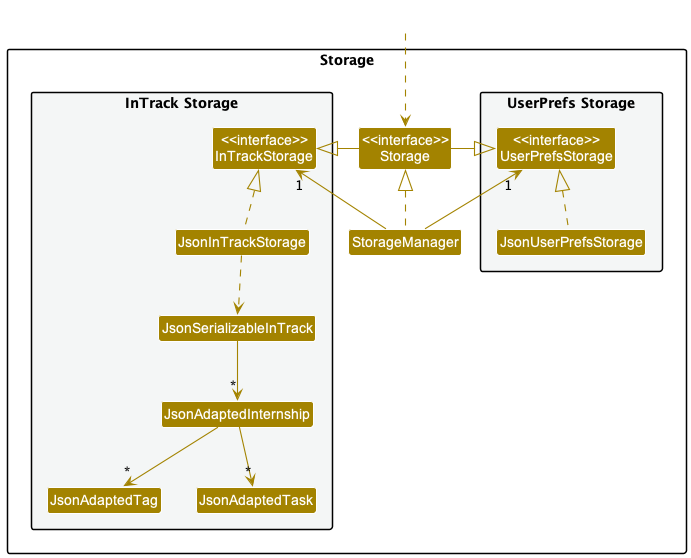

The diagram above was rendered by PlantUML. Its source (embedded in the PNG):
@startuml
!include style.puml
skinparam arrowThickness 1.1
skinparam arrowColor STORAGE_COLOR
skinparam classBackgroundColor STORAGE_COLOR

package Storage{

package "UserPrefs Storage" #F4F6F6{
Class "<<interface>>\nUserPrefsStorage" as UserPrefsStorage
Class JsonUserPrefsStorage
}

Class "<<interface>>\nStorage" as Storage
Class StorageManager

package "InTrack Storage" #F4F6F6{
Class "<<interface>>\nInTrackStorage" as InTrackStorage
Class JsonInTrackStorage
Class JsonSerializableInTrack
Class JsonAdaptedInternship
Class JsonAdaptedTag
Class JsonAdaptedTask
}

}

Class HiddenOutside #FFFFFF
HiddenOutside ..> Storage

StorageManager .up.|> Storage
StorageManager -up-> "1" UserPrefsStorage
StorageManager -up-> "1" InTrackStorage

Storage -left-|> UserPrefsStorage
Storage -right-|> InTrackStorage

JsonUserPrefsStorage .up.|> UserPrefsStorage
JsonInTrackStorage .up.|> InTrackStorage
JsonInTrackStorage ..> JsonSerializableInTrack
JsonSerializableInTrack --> "*" JsonAdaptedInternship
JsonAdaptedInternship --> "*" JsonAdaptedTag
JsonAdaptedInternship --> "*" JsonAdaptedTask

@enduml